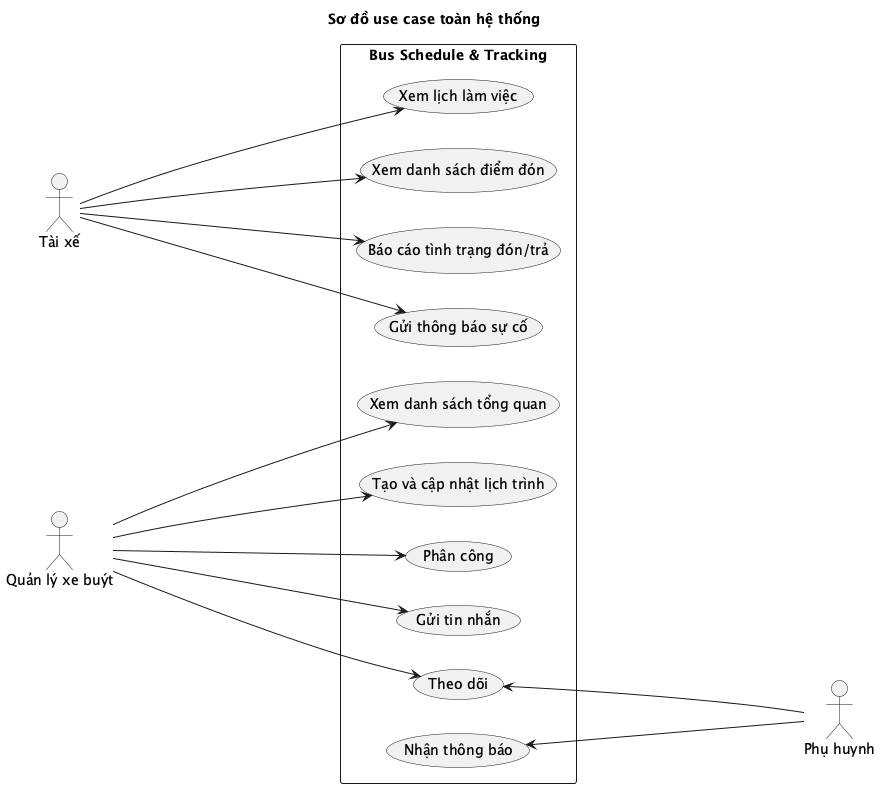

The diagram above was rendered by PlantUML. Its source (embedded in the PNG):
@startuml
title Sơ đồ use case toàn hệ thống
left to right direction
actor "Tài xế" as tx
actor "Quản lý xe buýt" as ql
actor "Phụ huynh" as ph

rectangle "Bus Schedule & Tracking" {
    usecase "Xem danh sách tổng quan" as UC1
    usecase "Tạo và cập nhật lịch trình" as UC2
    usecase "Phân công" as UC3
    usecase "Gửi tin nhắn" as UC4
    usecase "Theo dõi" as UC5
    usecase "Xem lịch làm việc" as UC6
    usecase "Xem danh sách điểm đón" as UC7
    usecase "Báo cáo tình trạng đón/trả" as UC8
    usecase "Gửi thông báo sự cố" as UC9
    usecase "Nhận thông báo" as UC10
}

ql -----> UC1
ql -----> UC2
ql -----> UC3
ql -----> UC4
ql -----> UC5

tx -----> UC6
tx -----> UC7
tx -----> UC8
tx -----> UC9

UC10 <----- ph
UC5 <----- ph
@enduml